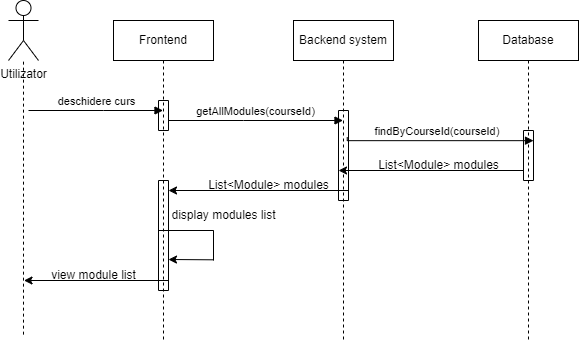

The diagram above was exported from draw.io. Its source (the exported page's mxGraphModel, read from the mxfile embedded in the PNG):
<mxGraphModel dx="2074" dy="1106" grid="1" gridSize="10" guides="1" tooltips="1" connect="1" arrows="1" fold="1" page="1" pageScale="1" pageWidth="850" pageHeight="1100" math="0" shadow="0">
  <root>
    <mxCell id="0" />
    <mxCell id="1" parent="0" />
    <mxCell id="rhN6NkOrTkJ7V3hC7FbD-1" value="Frontend" style="shape=umlLifeline;perimeter=lifelinePerimeter;whiteSpace=wrap;html=1;container=0;dropTarget=0;collapsible=0;recursiveResize=0;outlineConnect=0;portConstraint=eastwest;newEdgeStyle={&quot;edgeStyle&quot;:&quot;elbowEdgeStyle&quot;,&quot;elbow&quot;:&quot;vertical&quot;,&quot;curved&quot;:0,&quot;rounded&quot;:0};" parent="1" vertex="1">
      <mxGeometry x="145" y="60" width="100" height="320" as="geometry" />
    </mxCell>
    <mxCell id="rhN6NkOrTkJ7V3hC7FbD-2" value="Backend system" style="shape=umlLifeline;perimeter=lifelinePerimeter;whiteSpace=wrap;html=1;container=0;dropTarget=0;collapsible=0;recursiveResize=0;outlineConnect=0;portConstraint=eastwest;newEdgeStyle={&quot;edgeStyle&quot;:&quot;elbowEdgeStyle&quot;,&quot;elbow&quot;:&quot;vertical&quot;,&quot;curved&quot;:0,&quot;rounded&quot;:0};" parent="1" vertex="1">
      <mxGeometry x="325" y="60" width="100" height="320" as="geometry" />
    </mxCell>
    <mxCell id="rhN6NkOrTkJ7V3hC7FbD-3" value="Utilizator" style="shape=umlActor;verticalLabelPosition=bottom;verticalAlign=top;html=1;outlineConnect=0;" parent="1" vertex="1">
      <mxGeometry x="40" y="40" width="30" height="60" as="geometry" />
    </mxCell>
    <mxCell id="rhN6NkOrTkJ7V3hC7FbD-4" value="deschidere curs" style="html=1;verticalAlign=bottom;endArrow=block;edgeStyle=elbowEdgeStyle;elbow=horizontal;curved=0;rounded=0;" parent="1" target="rhN6NkOrTkJ7V3hC7FbD-1" edge="1">
      <mxGeometry x="0.005" relative="1" as="geometry">
        <mxPoint x="60" y="150" as="sourcePoint" />
        <Array as="points">
          <mxPoint x="135" y="150" />
        </Array>
        <mxPoint x="200" y="160" as="targetPoint" />
        <mxPoint as="offset" />
      </mxGeometry>
    </mxCell>
    <mxCell id="rhN6NkOrTkJ7V3hC7FbD-5" value="getAllModules(courseId)" style="html=1;verticalAlign=bottom;endArrow=block;edgeStyle=elbowEdgeStyle;elbow=vertical;curved=0;rounded=0;" parent="1" edge="1">
      <mxGeometry relative="1" as="geometry">
        <mxPoint x="200" y="160" as="sourcePoint" />
        <Array as="points">
          <mxPoint x="275" y="160" />
        </Array>
        <mxPoint x="374.5" y="160" as="targetPoint" />
      </mxGeometry>
    </mxCell>
    <mxCell id="rhN6NkOrTkJ7V3hC7FbD-6" value="Database" style="shape=umlLifeline;perimeter=lifelinePerimeter;whiteSpace=wrap;html=1;container=0;dropTarget=0;collapsible=0;recursiveResize=0;outlineConnect=0;portConstraint=eastwest;newEdgeStyle={&quot;edgeStyle&quot;:&quot;elbowEdgeStyle&quot;,&quot;elbow&quot;:&quot;vertical&quot;,&quot;curved&quot;:0,&quot;rounded&quot;:0};" parent="1" vertex="1">
      <mxGeometry x="510" y="60" width="100" height="320" as="geometry" />
    </mxCell>
    <mxCell id="rhN6NkOrTkJ7V3hC7FbD-7" value="findByCourseId(courseId)&amp;nbsp;" style="html=1;verticalAlign=bottom;endArrow=block;edgeStyle=elbowEdgeStyle;elbow=vertical;curved=0;rounded=0;exitX=0.45;exitY=0.296;exitDx=0;exitDy=0;exitPerimeter=0;" parent="1" edge="1">
      <mxGeometry relative="1" as="geometry">
        <mxPoint x="378.75" y="176.64" as="sourcePoint" />
        <Array as="points">
          <mxPoint x="450.5" y="180.16" />
        </Array>
        <mxPoint x="565" y="180.16" as="targetPoint" />
      </mxGeometry>
    </mxCell>
    <mxCell id="rhN6NkOrTkJ7V3hC7FbD-8" value="" style="endArrow=classic;html=1;rounded=0;" parent="1" edge="1">
      <mxGeometry width="50" height="50" relative="1" as="geometry">
        <mxPoint x="555" y="210" as="sourcePoint" />
        <mxPoint x="370" y="210" as="targetPoint" />
      </mxGeometry>
    </mxCell>
    <mxCell id="rhN6NkOrTkJ7V3hC7FbD-9" value="" style="endArrow=classic;html=1;rounded=0;" parent="1" edge="1">
      <mxGeometry width="50" height="50" relative="1" as="geometry">
        <mxPoint x="200" y="320" as="sourcePoint" />
        <mxPoint x="55.5" y="320" as="targetPoint" />
        <Array as="points">
          <mxPoint x="145.5" y="320" />
        </Array>
      </mxGeometry>
    </mxCell>
    <mxCell id="rhN6NkOrTkJ7V3hC7FbD-10" value="display modules list" style="text;html=1;align=center;verticalAlign=middle;resizable=0;points=[];autosize=1;strokeColor=none;fillColor=none;" parent="1" vertex="1">
      <mxGeometry x="190" y="240" width="130" height="30" as="geometry" />
    </mxCell>
    <mxCell id="rhN6NkOrTkJ7V3hC7FbD-11" value="" style="swimlane;startSize=0;" parent="1" vertex="1">
      <mxGeometry x="190" y="140" width="10" height="30" as="geometry" />
    </mxCell>
    <mxCell id="rhN6NkOrTkJ7V3hC7FbD-12" value="" style="swimlane;startSize=0;" parent="1" vertex="1">
      <mxGeometry x="555" y="170" width="10" height="50" as="geometry" />
    </mxCell>
    <mxCell id="rhN6NkOrTkJ7V3hC7FbD-13" value="List&amp;lt;Module&amp;gt; modules" style="text;html=1;align=center;verticalAlign=middle;resizable=0;points=[];autosize=1;strokeColor=none;fillColor=none;" parent="1" vertex="1">
      <mxGeometry x="400" y="190" width="140" height="30" as="geometry" />
    </mxCell>
    <mxCell id="rhN6NkOrTkJ7V3hC7FbD-14" value="" style="endArrow=classic;html=1;rounded=0;" parent="1" edge="1">
      <mxGeometry width="50" height="50" relative="1" as="geometry">
        <mxPoint x="380" y="230" as="sourcePoint" />
        <mxPoint x="200" y="230" as="targetPoint" />
      </mxGeometry>
    </mxCell>
    <mxCell id="rhN6NkOrTkJ7V3hC7FbD-15" value="List&amp;lt;Module&amp;gt; modules" style="text;html=1;align=center;verticalAlign=middle;resizable=0;points=[];autosize=1;strokeColor=none;fillColor=none;" parent="1" vertex="1">
      <mxGeometry x="230" y="210" width="140" height="30" as="geometry" />
    </mxCell>
    <mxCell id="rhN6NkOrTkJ7V3hC7FbD-16" value="view module list" style="text;html=1;align=center;verticalAlign=middle;resizable=0;points=[];autosize=1;strokeColor=none;fillColor=none;" parent="1" vertex="1">
      <mxGeometry x="70" y="300" width="110" height="30" as="geometry" />
    </mxCell>
    <mxCell id="rhN6NkOrTkJ7V3hC7FbD-17" value="" style="endArrow=none;dashed=1;html=1;rounded=0;" parent="1" target="rhN6NkOrTkJ7V3hC7FbD-3" edge="1">
      <mxGeometry width="50" height="50" relative="1" as="geometry">
        <mxPoint x="55" y="374.13793103448273" as="sourcePoint" />
        <mxPoint x="250" y="380" as="targetPoint" />
      </mxGeometry>
    </mxCell>
    <mxCell id="rhN6NkOrTkJ7V3hC7FbD-18" value="" style="swimlane;startSize=0;" parent="1" vertex="1">
      <mxGeometry x="370" y="150" width="10" height="90" as="geometry" />
    </mxCell>
    <mxCell id="rhN6NkOrTkJ7V3hC7FbD-19" value="" style="swimlane;startSize=0;" parent="1" vertex="1">
      <mxGeometry x="190" y="220" width="10" height="110" as="geometry" />
    </mxCell>
    <mxCell id="rhN6NkOrTkJ7V3hC7FbD-20" value="" style="endArrow=none;html=1;rounded=0;" parent="1" edge="1">
      <mxGeometry width="50" height="50" relative="1" as="geometry">
        <mxPoint x="190.00034482758605" y="270" as="sourcePoint" />
        <mxPoint x="245.19" y="270" as="targetPoint" />
      </mxGeometry>
    </mxCell>
    <mxCell id="rhN6NkOrTkJ7V3hC7FbD-21" value="" style="endArrow=none;html=1;rounded=0;" parent="1" edge="1">
      <mxGeometry width="50" height="50" relative="1" as="geometry">
        <mxPoint x="245" y="300" as="sourcePoint" />
        <mxPoint x="245" y="270" as="targetPoint" />
      </mxGeometry>
    </mxCell>
    <mxCell id="rhN6NkOrTkJ7V3hC7FbD-22" value="" style="endArrow=classic;html=1;rounded=0;" parent="1" edge="1">
      <mxGeometry width="50" height="50" relative="1" as="geometry">
        <mxPoint x="245.19" y="299.31" as="sourcePoint" />
        <mxPoint x="200" y="299" as="targetPoint" />
      </mxGeometry>
    </mxCell>
  </root>
</mxGraphModel>